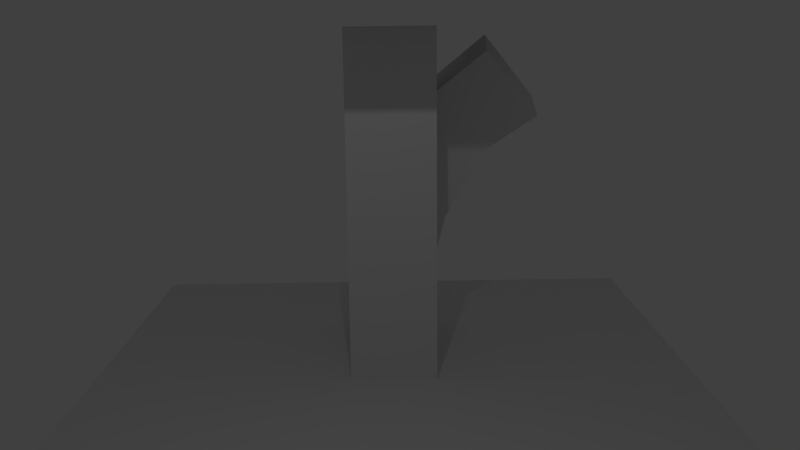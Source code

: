 # Source: armature.blend  (saved by Blender 2.73.0; exported with 4.5.12 LTS)
import bpy
from mathutils import Matrix  # noqa: F401  (used for matrix-valued properties, if any)

bpy.ops.wm.read_factory_settings(use_empty=True)
scene = bpy.context.scene
scene.name = 'Scene'

# ---- collections
col_collection_1 = bpy.data.collections.new('Collection 1'); scene.collection.children.link(col_collection_1)

# ---- materials (node trees are filled in below, after node groups)
mat_materialforplane = bpy.data.materials.new('MaterialForPlane')
mat_materialforplane.alpha_threshold = 0.0
mat_materialforplane.use_transparent_shadow = False
mat_materialforplane.roughness = 0.5
mat_materialforplane.line_color = (0.0, 0.0, 0.0, 1.0)
mat_materialforcolumn = bpy.data.materials.new('MaterialForColumn')
mat_materialforcolumn.alpha_threshold = 0.0
mat_materialforcolumn.use_transparent_shadow = False
mat_materialforcolumn.roughness = 0.5
mat_materialforcolumn.line_color = (0.0, 0.0, 0.0, 1.0)

# ---- material node trees

# ---- world
world_world = bpy.data.worlds.new('World'); scene.world = world_world
world_world.color = (0.05088, 0.05088, 0.05088)
world_world.use_sun_shadow = False
world_world.sun_shadow_jitter_overblur = 0.0
world_world.cycles.sampling_method = 'MANUAL'
world_world.cycles.sample_map_resolution = 256

# ---- cameras
cam_camera = bpy.data.cameras.new('Camera')
cam_camera.clip_end = 100.0
cam_camera.lens = 35.0
cam_camera.sensor_width = 32.0
cam_camera.sensor_height = 18.0
cam_camera.ortho_scale = 7.314
cam_camera.dof.focus_distance = 0.0
cam_camera.dof.aperture_fstop = 128.0

# ---- lights
light_lamp = bpy.data.lights.new('Lamp', 'POINT')
light_lamp.transmission_factor = 0.0
light_lamp.cutoff_distance = 30.0
light_lamp.energy = 100.0
light_lamp.shadow_buffer_clip_start = 1.001
light_lamp.shadow_soft_size = 0.1
light_lamp.shadow_maximum_resolution = 0.006
light_lamp.use_absolute_resolution = True
light_lamp.cycles.use_multiple_importance_sampling = False

# ---- meshes
me_plane_001 = bpy.data.meshes.new('Plane.001')
me_plane_001.from_pydata([(-4.0, -4.0, 0.0), (4.0, -4.0, 0.0), (-4.0, 4.0, 0.0), (4.0, 4.0, 0.0), (-4.0, 0.0, 0.0), (0.0, -4.0, 0.0), (4.0, 0.0, 0.0), (0.0, 4.0, 0.0), (0.0, 0.0, 0.0), (-4.0, -2.0, 0.0), (2.0, -4.0, 0.0), (4.0, 2.0, 0.0), (-2.0, 4.0, 0.0), (-4.0, 2.0, 0.0), (-2.0, -4.0, 0.0), (4.0, -2.0, 0.0), (2.0, 4.0, 0.0), (0.0, 2.0, 0.0), (0.0, -2.0, 0.0), (-2.0, 0.0, 0.0), (2.0, 0.0, 0.0), (2.0, 2.0, 0.0), (-2.0, 2.0, 0.0), (-2.0, -2.0, 0.0), (2.0, -2.0, 0.0), (-4.0, -3.0, 0.0), (3.0, -4.0, 0.0), (4.0, 3.0, 0.0), (-3.0, 4.0, 0.0), (-4.0, 1.0, 0.0), (-1.0, -4.0, 0.0), (4.0, -1.0, 0.0), (1.0, 4.0, 0.0), (0.0, 3.0, 0.0), (0.0, -1.0, 0.0), (-3.0, 0.0, 0.0), (1.0, 0.0, 0.0), (-4.0, -1.0, 0.0), (1.0, -4.0, 0.0), (4.0, 1.0, 0.0), (-1.0, 4.0, 0.0), (-4.0, 3.0, 0.0), (-3.0, -4.0, 0.0), (4.0, -3.0, 0.0), (3.0, 4.0, 0.0), (0.0, 1.0, 0.0), (0.0, -3.0, 0.0), (-1.0, 0.0, 0.0), (3.0, 0.0, 0.0), (2.0, 3.0, 0.0), (2.0, 1.0, 0.0), (1.0, 2.0, 0.0), (3.0, 2.0, 0.0), (-2.0, 3.0, 0.0), (-2.0, 1.0, 0.0), (-3.0, 2.0, 0.0), (-1.0, 2.0, 0.0), (-2.0, -1.0, 0.0), (-2.0, -3.0, 0.0), (-3.0, -2.0, 0.0), (-1.0, -2.0, 0.0), (2.0, -1.0, 0.0), (2.0, -3.0, 0.0), (1.0, -2.0, 0.0), (3.0, -2.0, 0.0), (3.0, 3.0, 0.0), (-1.0, 3.0, 0.0), (-1.0, -1.0, 0.0), (3.0, -1.0, 0.0), (1.0, 3.0, 0.0), (1.0, 1.0, 0.0), (3.0, 1.0, 0.0), (-3.0, 3.0, 0.0), (-3.0, 1.0, 0.0), (-1.0, 1.0, 0.0), (-3.0, -1.0, 0.0), (-3.0, -3.0, 0.0), (-1.0, -3.0, 0.0), (1.0, -1.0, 0.0), (1.0, -3.0, 0.0), (3.0, -3.0, 0.0)], [], [(65, 27, 3, 44), (66, 33, 7, 40), (67, 34, 8, 47), (68, 31, 6, 48), (69, 49, 16, 32), (70, 50, 21, 51), (71, 39, 11, 52), (72, 53, 12, 28), (73, 54, 22, 55), (74, 45, 17, 56), (75, 57, 19, 35), (76, 58, 23, 59), (77, 46, 18, 60), (78, 61, 20, 36), (79, 62, 24, 63), (80, 43, 15, 64), (49, 65, 44, 16), (21, 52, 65, 49), (52, 11, 27, 65), (53, 66, 40, 12), (22, 56, 66, 53), (56, 17, 33, 66), (57, 67, 47, 19), (23, 60, 67, 57), (60, 18, 34, 67), (61, 68, 48, 20), (24, 64, 68, 61), (64, 15, 31, 68), (33, 69, 32, 7), (17, 51, 69, 33), (51, 21, 49, 69), (45, 70, 51, 17), (8, 36, 70, 45), (36, 20, 50, 70), (50, 71, 52, 21), (20, 48, 71, 50), (48, 6, 39, 71), (41, 72, 28, 2), (13, 55, 72, 41), (55, 22, 53, 72), (29, 73, 55, 13), (4, 35, 73, 29), (35, 19, 54, 73), (54, 74, 56, 22), (19, 47, 74, 54), (47, 8, 45, 74), (37, 75, 35, 4), (9, 59, 75, 37), (59, 23, 57, 75), (25, 76, 59, 9), (0, 42, 76, 25), (42, 14, 58, 76), (58, 77, 60, 23), (14, 30, 77, 58), (30, 5, 46, 77), (34, 78, 36, 8), (18, 63, 78, 34), (63, 24, 61, 78), (46, 79, 63, 18), (5, 38, 79, 46), (38, 10, 62, 79), (62, 80, 64, 24), (10, 26, 80, 62), (26, 1, 43, 80)])
_uv = me_plane_001.uv_layers.new(name='UVMap')
_uv.uv.foreach_set('vector', [0.8749, 0.8749, 0.9999, 0.8749, 0.9999, 0.9999, 0.8749, 0.9999, 0.375, 0.8749, 0.5, 0.8749, 0.5, 0.9999, 0.375, 0.9999, 0.375, 0.375, 0.5, 0.375, 0.5, 0.5, 0.375, 0.5, 0.8749, 0.375, 0.9999, 0.375, 0.9999, 0.5, 0.8749, 0.5, 0.625, 0.8749, 0.75, 0.8749, 0.75, 0.9999, 0.625, 0.9999, 0.625, 0.625, 0.7499, 0.625, 0.7499, 0.7499, 0.625, 0.75, 0.8749, 0.625, 0.9999, 0.625, 0.9999, 0.7499, 0.8749, 0.7499, 0.1251, 0.8749, 0.2501, 0.8749, 0.2501, 0.9999, 0.1251, 0.9999, 0.1251, 0.625, 0.25, 0.625, 0.25, 0.75, 0.1251, 0.75, 0.375, 0.625, 0.5, 0.625, 0.5, 0.75, 0.375, 0.75, 0.1251, 0.375, 0.25, 0.375, 0.25, 0.5, 0.1251, 0.5, 0.1251, 0.1251, 0.25, 0.1251, 0.25, 0.2501, 0.1251, 0.2501, 0.375, 0.1251, 0.5, 0.1251, 0.5, 0.2501, 0.375, 0.2501, 0.625, 0.375, 0.7499, 0.375, 0.7499, 0.5, 0.625, 0.5, 0.625, 0.1251, 0.7499, 0.1251, 0.7499, 0.2501, 0.625, 0.2501, 0.8749, 0.1251, 0.9999, 0.1251, 0.9999, 0.25, 0.8749, 0.25, 0.75, 0.8749, 0.8749, 0.8749, 0.8749, 0.9999, 0.75, 0.9999, 0.7499, 0.7499, 0.8749, 0.7499, 0.8749, 0.8749, 0.75, 0.8749, 0.8749, 0.7499, 0.9999, 0.7499, 0.9999, 0.8749, 0.8749, 0.8749, 0.2501, 0.8749, 0.375, 0.8749, 0.375, 0.9999, 0.2501, 0.9999, 0.25, 0.75, 0.375, 0.75, 0.375, 0.8749, 0.2501, 0.8749, 0.375, 0.75, 0.5, 0.75, 0.5, 0.8749, 0.375, 0.8749, 0.25, 0.375, 0.375, 0.375, 0.375, 0.5, 0.25, 0.5, 0.25, 0.2501, 0.375, 0.2501, 0.375, 0.375, 0.25, 0.375, 0.375, 0.2501, 0.5, 0.2501, 0.5, 0.375, 0.375, 0.375, 0.7499, 0.375, 0.8749, 0.375, 0.8749, 0.5, 0.7499, 0.5, 0.7499, 0.2501, 0.8749, 0.25, 0.8749, 0.375, 0.7499, 0.375, 0.8749, 0.25, 0.9999, 0.25, 0.9999, 0.375, 0.8749, 0.375, 0.5, 0.8749, 0.625, 0.8749, 0.625, 0.9999, 0.5, 0.9999, 0.5, 0.75, 0.625, 0.75, 0.625, 0.8749, 0.5, 0.8749, 0.625, 0.75, 0.7499, 0.7499, 0.75, 0.8749, 0.625, 0.8749, 0.5, 0.625, 0.625, 0.625, 0.625, 0.75, 0.5, 0.75, 0.5, 0.5, 0.625, 0.5, 0.625, 0.625, 0.5, 0.625, 0.625, 0.5, 0.7499, 0.5, 0.7499, 0.625, 0.625, 0.625, 0.7499, 0.625, 0.8749, 0.625, 0.8749, 0.7499, 0.7499, 0.7499, 0.7499, 0.5, 0.8749, 0.5, 0.8749, 0.625, 0.7499, 0.625, 0.8749, 0.5, 0.9999, 0.5, 0.9999, 0.625, 0.8749, 0.625, 9.998e-05, 0.8749, 0.1251, 0.8749, 0.1251, 0.9999, 9.998e-05, 0.9999, 9.998e-05, 0.75, 0.1251, 0.75, 0.1251, 0.8749, 9.998e-05, 0.8749, 0.1251, 0.75, 0.25, 0.75, 0.2501, 0.8749, 0.1251, 0.8749, 9.998e-05, 0.625, 0.1251, 0.625, 0.1251, 0.75, 9.998e-05, 0.75, 9.998e-05, 0.5, 0.1251, 0.5, 0.1251, 0.625, 9.998e-05, 0.625, 0.1251, 0.5, 0.25, 0.5, 0.25, 0.625, 0.1251, 0.625, 0.25, 0.625, 0.375, 0.625, 0.375, 0.75, 0.25, 0.75, 0.25, 0.5, 0.375, 0.5, 0.375, 0.625, 0.25, 0.625, 0.375, 0.5, 0.5, 0.5, 0.5, 0.625, 0.375, 0.625, 0.0001, 0.375, 0.1251, 0.375, 0.1251, 0.5, 9.998e-05, 0.5, 0.0001, 0.2501, 0.1251, 0.2501, 0.1251, 0.375, 0.0001, 0.375, 0.1251, 0.2501, 0.25, 0.2501, 0.25, 0.375, 0.1251, 0.375, 0.0001001, 0.1251, 0.1251, 0.1251, 0.1251, 0.2501, 0.0001, 0.2501, 0.0001001, 0.0001001, 0.1251, 0.0001001, 0.1251, 0.1251, 0.0001001, 0.1251, 0.1251, 0.0001001, 0.25, 0.0001001, 0.25, 0.1251, 0.1251, 0.1251, 0.25, 0.1251, 0.375, 0.1251, 0.375, 0.2501, 0.25, 0.2501, 0.25, 0.0001001, 0.375, 0.0001001, 0.375, 0.1251, 0.25, 0.1251, 0.375, 0.0001001, 0.5, 0.0001001, 0.5, 0.1251, 0.375, 0.1251, 0.5, 0.375, 0.625, 0.375, 0.625, 0.5, 0.5, 0.5, 0.5, 0.2501, 0.625, 0.2501, 0.625, 0.375, 0.5, 0.375, 0.625, 0.2501, 0.7499, 0.2501, 0.7499, 0.375, 0.625, 0.375, 0.5, 0.1251, 0.625, 0.1251, 0.625, 0.2501, 0.5, 0.2501, 0.5, 0.0001001, 0.625, 0.0001001, 0.625, 0.1251, 0.5, 0.1251, 0.625, 0.0001001, 0.7499, 0.0001, 0.7499, 0.1251, 0.625, 0.1251, 0.7499, 0.1251, 0.8749, 0.1251, 0.8749, 0.25, 0.7499, 0.2501, 0.7499, 0.0001, 0.8749, 9.998e-05, 0.8749, 0.1251, 0.7499, 0.1251, 0.8749, 9.998e-05, 0.9999, 9.998e-05, 0.9999, 0.1251, 0.8749, 0.1251])
me_plane_001.materials.append(mat_materialforplane)
me_plane_001.use_remesh_preserve_volume = False
me_plane_001.use_remesh_preserve_attributes = False
me_plane_001.use_mirror_vertex_groups = False
me_plane_001.update()
me_cube_001 = bpy.data.meshes.new('Cube.001')
me_cube_001.from_pydata([(1.0, 1.0, 0.0), (1.0, -1.0, 0.0), (-1.0, -1.0, 0.0), (-1.0, 1.0, 0.0), (1.51, 3.431, 5.91), (1.686, 2.22, 7.43), (-0.2801, 2.37, 7.769), (-0.4518, 3.602, 6.23), (1.058, 1.294, 3.395), (1.105, -0.5046, 4.221), (-0.8863, -0.4673, 4.396), (-0.9331, 1.332, 3.569), (1.247, 2.206, 5.057), (1.312, 0.488, 6.038), (-0.6757, 0.5422, 6.246), (-0.7407, 2.26, 5.265), (0.9879, 0.9433, 1.958), (0.9929, -1.035, 2.046), (-1.006, -1.031, 2.064), (-1.011, 0.9474, 1.976)], [], [(0, 1, 2, 3), (4, 7, 6, 5), (12, 4, 5, 13), (13, 5, 6, 14), (14, 6, 7, 15), (16, 0, 3, 19), (16, 8, 9, 17), (17, 9, 10, 18), (18, 10, 11, 19), (12, 8, 11, 15), (8, 12, 13, 9), (9, 13, 14, 10), (10, 14, 15, 11), (4, 12, 15, 7), (8, 16, 19, 11), (0, 16, 17, 1), (1, 17, 18, 2), (2, 18, 19, 3)])
_uv = me_cube_001.uv_layers.new(name='UVMap')
_uv.uv.foreach_set('vector', [0.623, 0.5062, 0.5072, 0.5062, 0.5072, 0.3678, 0.623, 0.3678, 0.0406, 0.5062, 0.0406, 0.3678, 0.1428, 0.3678, 0.1428, 0.5062, 0.623, 0.7795, 0.623, 0.8706, 0.5072, 0.8706, 0.5072, 0.7795, 0.2339, 0.5062, 0.1428, 0.5062, 0.1428, 0.3678, 0.2339, 0.3678, 0.5072, 0.09458, 0.5072, 0.003492, 0.623, 0.003492, 0.623, 0.09458, 0.714, 0.5062, 0.623, 0.5062, 0.623, 0.3678, 0.714, 0.3678, 0.623, 0.5973, 0.623, 0.6884, 0.5072, 0.6884, 0.5072, 0.5973, 0.4161, 0.5062, 0.325, 0.5062, 0.325, 0.3678, 0.4161, 0.3678, 0.5072, 0.2768, 0.5072, 0.1857, 0.623, 0.1857, 0.623, 0.2768, 0.8962, 0.5062, 0.8051, 0.5062, 0.8051, 0.3678, 0.8962, 0.3678, 0.623, 0.6884, 0.623, 0.7795, 0.5072, 0.7795, 0.5072, 0.6884, 0.325, 0.5062, 0.2339, 0.5062, 0.2339, 0.3678, 0.325, 0.3678, 0.5072, 0.1857, 0.5072, 0.09458, 0.623, 0.09458, 0.623, 0.1857, 0.9873, 0.5062, 0.8962, 0.5062, 0.8962, 0.3678, 0.9873, 0.3678, 0.8051, 0.5062, 0.714, 0.5062, 0.714, 0.3678, 0.8051, 0.3678, 0.623, 0.5062, 0.623, 0.5973, 0.5072, 0.5973, 0.5072, 0.5062, 0.5072, 0.5062, 0.4161, 0.5062, 0.4161, 0.3678, 0.5072, 0.3678, 0.5072, 0.3678, 0.5072, 0.2768, 0.623, 0.2768, 0.623, 0.3678])
me_cube_001.materials.append(mat_materialforcolumn)
me_cube_001.use_remesh_preserve_volume = False
me_cube_001.use_remesh_preserve_attributes = False
me_cube_001.use_mirror_vertex_groups = False
me_cube_001.update()
me_cube = bpy.data.meshes.new('Cube')
me_cube.from_pydata([(1.0, 1.0, 0.0), (1.0, -1.0, 0.0), (-1.0, -1.0, 0.0), (-1.0, 1.0, 0.0), (1.0, 1.0, 8.0), (1.0, -1.0, 8.0), (-1.0, -1.0, 8.0), (-1.0, 1.0, 8.0), (1.0, 1.0, 4.0), (1.0, -1.0, 4.0), (-1.0, -1.0, 4.0), (-1.0, 1.0, 4.0), (1.0, 1.0, 6.0), (1.0, -1.0, 6.0), (-1.0, -1.0, 6.0), (-1.0, 1.0, 6.0), (1.0, 1.0, 2.0), (1.0, -1.0, 2.0), (-1.0, -1.0, 2.0), (-1.0, 1.0, 2.0)], [], [(0, 1, 2, 3), (4, 7, 6, 5), (12, 4, 5, 13), (13, 5, 6, 14), (14, 6, 7, 15), (16, 0, 3, 19), (16, 8, 9, 17), (17, 9, 10, 18), (18, 10, 11, 19), (12, 8, 11, 15), (8, 12, 13, 9), (9, 13, 14, 10), (10, 14, 15, 11), (4, 12, 15, 7), (8, 16, 19, 11), (0, 16, 17, 1), (1, 17, 18, 2), (2, 18, 19, 3)])
_uv = me_cube.uv_layers.new(name='UVMap')
_uv.uv.foreach_set('vector', [0.623, 0.5062, 0.5072, 0.5062, 0.5072, 0.3678, 0.623, 0.3678, 0.0406, 0.5062, 0.0406, 0.3678, 0.1428, 0.3678, 0.1428, 0.5062, 0.623, 0.7795, 0.623, 0.8706, 0.5072, 0.8706, 0.5072, 0.7795, 0.2339, 0.5062, 0.1428, 0.5062, 0.1428, 0.3678, 0.2339, 0.3678, 0.5072, 0.09458, 0.5072, 0.003492, 0.623, 0.003492, 0.623, 0.09458, 0.714, 0.5062, 0.623, 0.5062, 0.623, 0.3678, 0.714, 0.3678, 0.623, 0.5973, 0.623, 0.6884, 0.5072, 0.6884, 0.5072, 0.5973, 0.4161, 0.5062, 0.325, 0.5062, 0.325, 0.3678, 0.4161, 0.3678, 0.5072, 0.2768, 0.5072, 0.1857, 0.623, 0.1857, 0.623, 0.2768, 0.8962, 0.5062, 0.8051, 0.5062, 0.8051, 0.3678, 0.8962, 0.3678, 0.623, 0.6884, 0.623, 0.7795, 0.5072, 0.7795, 0.5072, 0.6884, 0.325, 0.5062, 0.2339, 0.5062, 0.2339, 0.3678, 0.325, 0.3678, 0.5072, 0.1857, 0.5072, 0.09458, 0.623, 0.09458, 0.623, 0.1857, 0.9873, 0.5062, 0.8962, 0.5062, 0.8962, 0.3678, 0.9873, 0.3678, 0.8051, 0.5062, 0.714, 0.5062, 0.714, 0.3678, 0.8051, 0.3678, 0.623, 0.5062, 0.623, 0.5973, 0.5072, 0.5973, 0.5072, 0.5062, 0.5072, 0.5062, 0.4161, 0.5062, 0.4161, 0.3678, 0.5072, 0.3678, 0.5072, 0.3678, 0.5072, 0.2768, 0.623, 0.2768, 0.623, 0.3678])
me_cube.materials.append(mat_materialforcolumn)
me_cube.use_remesh_preserve_volume = False
me_cube.use_remesh_preserve_attributes = False
me_cube.use_mirror_vertex_groups = False
me_cube.update()
me_plane = bpy.data.meshes.new('Plane')
me_plane.from_pydata([(-1.0, -1.0, 0.0), (1.0, -1.0, 0.0), (-1.0, 1.0, 0.0), (1.0, 1.0, 0.0), (-1.0, 0.0, 0.0), (0.0, -1.0, 0.0), (1.0, 0.0, 0.0), (0.0, 1.0, 0.0), (0.0, 0.0, 0.0), (-1.0, -0.5, 0.0), (0.5, -1.0, 0.0), (1.0, 0.5, 0.0), (-0.5, 1.0, 0.0), (-1.0, 0.5, 0.0), (-0.5, -1.0, 0.0), (1.0, -0.5, 0.0), (0.5, 1.0, 0.0), (0.0, 0.5, 0.0), (0.0, -0.5, 0.0), (-0.5, 0.0, 0.0), (0.5, 0.0, 0.0), (0.5, 0.5, 0.0), (-0.5, 0.5, 0.0), (-0.5, -0.5, 0.0), (0.5, -0.5, 0.0), (-1.0, -0.75, 0.0), (0.75, -1.0, 0.0), (1.0, 0.75, 0.0), (-0.75, 1.0, 0.0), (-1.0, 0.25, 0.0), (-0.25, -1.0, 0.0), (1.0, -0.25, 0.0), (0.25, 1.0, 0.0), (0.0, 0.75, 0.0), (0.0, -0.25, 0.0), (-0.75, 0.0, 0.0), (0.25, 0.0, 0.0), (-1.0, -0.25, 0.0), (0.25, -1.0, 0.0), (1.0, 0.25, 0.0), (-0.25, 1.0, 0.0), (-1.0, 0.75, 0.0), (-0.75, -1.0, 0.0), (1.0, -0.75, 0.0), (0.75, 1.0, 0.0), (0.0, 0.25, 0.0), (0.0, -0.75, 0.0), (-0.25, 0.0, 0.0), (0.75, 0.0, 0.0), (0.5, 0.75, 0.0), (0.5, 0.25, 0.0), (0.25, 0.5, 0.0), (0.75, 0.5, 0.0), (-0.5, 0.75, 0.0), (-0.5, 0.25, 0.0), (-0.75, 0.5, 0.0), (-0.25, 0.5, 0.0), (-0.5, -0.25, 0.0), (-0.5, -0.75, 0.0), (-0.75, -0.5, 0.0), (-0.25, -0.5, 0.0), (0.5, -0.25, 0.0), (0.5, -0.75, 0.0), (0.25, -0.5, 0.0), (0.75, -0.5, 0.0), (0.75, 0.75, 0.0), (-0.25, 0.75, 0.0), (-0.25, -0.25, 0.0), (0.75, -0.25, 0.0), (0.25, 0.75, 0.0), (0.25, 0.25, 0.0), (0.75, 0.25, 0.0), (-0.75, 0.75, 0.0), (-0.75, 0.25, 0.0), (-0.25, 0.25, 0.0), (-0.75, -0.25, 0.0), (-0.75, -0.75, 0.0), (-0.25, -0.75, 0.0), (0.25, -0.25, 0.0), (0.25, -0.75, 0.0), (0.75, -0.75, 0.0)], [], [(65, 27, 3, 44), (66, 33, 7, 40), (67, 34, 8, 47), (68, 31, 6, 48), (69, 49, 16, 32), (70, 50, 21, 51), (71, 39, 11, 52), (72, 53, 12, 28), (73, 54, 22, 55), (74, 45, 17, 56), (75, 57, 19, 35), (76, 58, 23, 59), (77, 46, 18, 60), (78, 61, 20, 36), (79, 62, 24, 63), (80, 43, 15, 64), (49, 65, 44, 16), (21, 52, 65, 49), (52, 11, 27, 65), (53, 66, 40, 12), (22, 56, 66, 53), (56, 17, 33, 66), (57, 67, 47, 19), (23, 60, 67, 57), (60, 18, 34, 67), (61, 68, 48, 20), (24, 64, 68, 61), (64, 15, 31, 68), (33, 69, 32, 7), (17, 51, 69, 33), (51, 21, 49, 69), (45, 70, 51, 17), (8, 36, 70, 45), (36, 20, 50, 70), (50, 71, 52, 21), (20, 48, 71, 50), (48, 6, 39, 71), (41, 72, 28, 2), (13, 55, 72, 41), (55, 22, 53, 72), (29, 73, 55, 13), (4, 35, 73, 29), (35, 19, 54, 73), (54, 74, 56, 22), (19, 47, 74, 54), (47, 8, 45, 74), (37, 75, 35, 4), (9, 59, 75, 37), (59, 23, 57, 75), (25, 76, 59, 9), (0, 42, 76, 25), (42, 14, 58, 76), (58, 77, 60, 23), (14, 30, 77, 58), (30, 5, 46, 77), (34, 78, 36, 8), (18, 63, 78, 34), (63, 24, 61, 78), (46, 79, 63, 18), (5, 38, 79, 46), (38, 10, 62, 79), (62, 80, 64, 24), (10, 26, 80, 62), (26, 1, 43, 80)])
_uv = me_plane.uv_layers.new(name='UVMap')
_uv.uv.foreach_set('vector', [0.8749, 0.8749, 0.9999, 0.8749, 0.9999, 0.9999, 0.8749, 0.9999, 0.375, 0.8749, 0.5, 0.8749, 0.5, 0.9999, 0.375, 0.9999, 0.375, 0.375, 0.5, 0.375, 0.5, 0.5, 0.375, 0.5, 0.8749, 0.375, 0.9999, 0.375, 0.9999, 0.5, 0.8749, 0.5, 0.625, 0.8749, 0.75, 0.8749, 0.75, 0.9999, 0.625, 0.9999, 0.625, 0.625, 0.7499, 0.625, 0.7499, 0.7499, 0.625, 0.75, 0.8749, 0.625, 0.9999, 0.625, 0.9999, 0.7499, 0.8749, 0.7499, 0.1251, 0.8749, 0.2501, 0.8749, 0.2501, 0.9999, 0.1251, 0.9999, 0.1251, 0.625, 0.25, 0.625, 0.25, 0.75, 0.1251, 0.75, 0.375, 0.625, 0.5, 0.625, 0.5, 0.75, 0.375, 0.75, 0.1251, 0.375, 0.25, 0.375, 0.25, 0.5, 0.1251, 0.5, 0.1251, 0.1251, 0.25, 0.1251, 0.25, 0.2501, 0.1251, 0.2501, 0.375, 0.1251, 0.5, 0.1251, 0.5, 0.2501, 0.375, 0.2501, 0.625, 0.375, 0.7499, 0.375, 0.7499, 0.5, 0.625, 0.5, 0.625, 0.1251, 0.7499, 0.1251, 0.7499, 0.2501, 0.625, 0.2501, 0.8749, 0.1251, 0.9999, 0.1251, 0.9999, 0.25, 0.8749, 0.25, 0.75, 0.8749, 0.8749, 0.8749, 0.8749, 0.9999, 0.75, 0.9999, 0.7499, 0.7499, 0.8749, 0.7499, 0.8749, 0.8749, 0.75, 0.8749, 0.8749, 0.7499, 0.9999, 0.7499, 0.9999, 0.8749, 0.8749, 0.8749, 0.2501, 0.8749, 0.375, 0.8749, 0.375, 0.9999, 0.2501, 0.9999, 0.25, 0.75, 0.375, 0.75, 0.375, 0.8749, 0.2501, 0.8749, 0.375, 0.75, 0.5, 0.75, 0.5, 0.8749, 0.375, 0.8749, 0.25, 0.375, 0.375, 0.375, 0.375, 0.5, 0.25, 0.5, 0.25, 0.2501, 0.375, 0.2501, 0.375, 0.375, 0.25, 0.375, 0.375, 0.2501, 0.5, 0.2501, 0.5, 0.375, 0.375, 0.375, 0.7499, 0.375, 0.8749, 0.375, 0.8749, 0.5, 0.7499, 0.5, 0.7499, 0.2501, 0.8749, 0.25, 0.8749, 0.375, 0.7499, 0.375, 0.8749, 0.25, 0.9999, 0.25, 0.9999, 0.375, 0.8749, 0.375, 0.5, 0.8749, 0.625, 0.8749, 0.625, 0.9999, 0.5, 0.9999, 0.5, 0.75, 0.625, 0.75, 0.625, 0.8749, 0.5, 0.8749, 0.625, 0.75, 0.7499, 0.7499, 0.75, 0.8749, 0.625, 0.8749, 0.5, 0.625, 0.625, 0.625, 0.625, 0.75, 0.5, 0.75, 0.5, 0.5, 0.625, 0.5, 0.625, 0.625, 0.5, 0.625, 0.625, 0.5, 0.7499, 0.5, 0.7499, 0.625, 0.625, 0.625, 0.7499, 0.625, 0.8749, 0.625, 0.8749, 0.7499, 0.7499, 0.7499, 0.7499, 0.5, 0.8749, 0.5, 0.8749, 0.625, 0.7499, 0.625, 0.8749, 0.5, 0.9999, 0.5, 0.9999, 0.625, 0.8749, 0.625, 9.998e-05, 0.8749, 0.1251, 0.8749, 0.1251, 0.9999, 9.998e-05, 0.9999, 9.998e-05, 0.75, 0.1251, 0.75, 0.1251, 0.8749, 9.998e-05, 0.8749, 0.1251, 0.75, 0.25, 0.75, 0.2501, 0.8749, 0.1251, 0.8749, 9.998e-05, 0.625, 0.1251, 0.625, 0.1251, 0.75, 9.998e-05, 0.75, 9.998e-05, 0.5, 0.1251, 0.5, 0.1251, 0.625, 9.998e-05, 0.625, 0.1251, 0.5, 0.25, 0.5, 0.25, 0.625, 0.1251, 0.625, 0.25, 0.625, 0.375, 0.625, 0.375, 0.75, 0.25, 0.75, 0.25, 0.5, 0.375, 0.5, 0.375, 0.625, 0.25, 0.625, 0.375, 0.5, 0.5, 0.5, 0.5, 0.625, 0.375, 0.625, 0.0001, 0.375, 0.1251, 0.375, 0.1251, 0.5, 9.998e-05, 0.5, 0.0001, 0.2501, 0.1251, 0.2501, 0.1251, 0.375, 0.0001, 0.375, 0.1251, 0.2501, 0.25, 0.2501, 0.25, 0.375, 0.1251, 0.375, 0.0001001, 0.1251, 0.1251, 0.1251, 0.1251, 0.2501, 0.0001, 0.2501, 0.0001001, 0.0001001, 0.1251, 0.0001001, 0.1251, 0.1251, 0.0001001, 0.1251, 0.1251, 0.0001001, 0.25, 0.0001001, 0.25, 0.1251, 0.1251, 0.1251, 0.25, 0.1251, 0.375, 0.1251, 0.375, 0.2501, 0.25, 0.2501, 0.25, 0.0001001, 0.375, 0.0001001, 0.375, 0.1251, 0.25, 0.1251, 0.375, 0.0001001, 0.5, 0.0001001, 0.5, 0.1251, 0.375, 0.1251, 0.5, 0.375, 0.625, 0.375, 0.625, 0.5, 0.5, 0.5, 0.5, 0.2501, 0.625, 0.2501, 0.625, 0.375, 0.5, 0.375, 0.625, 0.2501, 0.7499, 0.2501, 0.7499, 0.375, 0.625, 0.375, 0.5, 0.1251, 0.625, 0.1251, 0.625, 0.2501, 0.5, 0.2501, 0.5, 0.0001001, 0.625, 0.0001001, 0.625, 0.1251, 0.5, 0.1251, 0.625, 0.0001001, 0.7499, 0.0001, 0.7499, 0.1251, 0.625, 0.1251, 0.7499, 0.1251, 0.8749, 0.1251, 0.8749, 0.25, 0.7499, 0.2501, 0.7499, 0.0001, 0.8749, 9.998e-05, 0.8749, 0.1251, 0.7499, 0.1251, 0.8749, 9.998e-05, 0.9999, 9.998e-05, 0.9999, 0.1251, 0.8749, 0.1251])
me_plane.materials.append(mat_materialforplane)
me_plane.use_remesh_preserve_volume = False
me_plane.use_remesh_preserve_attributes = False
me_plane.use_mirror_vertex_groups = False
me_plane.update()
arm_armature = bpy.data.armatures.new('Armature')  # bones are not reproduced

# ---- objects
ob_plane_001 = bpy.data.objects.new('Plane.001', me_plane_001)
ob_armature = bpy.data.objects.new('Armature', arm_armature)
ob_staticcube = bpy.data.objects.new('StaticCube', me_cube_001)
ob_riggedcube = bpy.data.objects.new('RiggedCube', me_cube)
ob_plane = bpy.data.objects.new('Plane', me_plane)
ob_lamp = bpy.data.objects.new('Lamp', light_lamp)
ob_camera = bpy.data.objects.new('Camera', cam_camera)

# ---- transforms, parenting, visibility, modifiers, constraints
ob_plane_001.location = (0.0, 0.0, 8.0)
ob_plane_001.lineart.crease_threshold = 0.0
ob_armature.location = (0.0, 0.0, 0.0)
ob_armature.show_in_front = True
ob_armature.lineart.crease_threshold = 0.0
ob_staticcube.parent = ob_armature
ob_staticcube.location = (-2.026, 0.0, 0.0)
ob_staticcube.lock_rotations_4d = False
ob_staticcube.empty_display_type = 'ARROWS'
ob_staticcube.lineart.crease_threshold = 0.0
_vg = ob_staticcube.vertex_groups.new(name='Bone')
_vg = ob_staticcube.vertex_groups.new(name='Bone.001')
_vg = ob_staticcube.vertex_groups.new(name='Bone.002')
ob_riggedcube.parent = ob_armature
ob_riggedcube.location = (0.0, 0.0, 0.0)
ob_riggedcube.lock_rotations_4d = False
ob_riggedcube.empty_display_type = 'ARROWS'
ob_riggedcube.lineart.crease_threshold = 0.0
_vg = ob_riggedcube.vertex_groups.new(name='Bone')
for _i, _w in zip([0, 1, 2, 3, 8, 9, 10, 11, 16, 17, 18, 19], [0.9817, 0.9833, 0.9817, 0.9833, 0.09604, 0.09605, 0.09604, 0.09605, 0.9031, 0.9032, 0.9031, 0.9032]): _vg.add([_i], _w, 'REPLACE')
_vg = ob_riggedcube.vertex_groups.new(name='Bone.001')
for _i, _w in zip([4, 5, 6, 7, 8, 9, 10, 11, 12, 13, 14, 15, 16, 17, 18, 19], [0.1698, 0.1557, 0.1698, 0.1557, 0.8946, 0.8945, 0.8946, 0.8945, 0.9014, 0.9003, 0.9014, 0.9003, 0.09594, 0.09582, 0.09594, 0.09582]): _vg.add([_i], _w, 'REPLACE')
_vg = ob_riggedcube.vertex_groups.new(name='Bone.002')
for _i, _w in zip([4, 5, 6, 7, 12, 13, 14, 15], [0.8282, 0.8426, 0.8282, 0.8426, 0.08829, 0.08938, 0.08829, 0.08938]): _vg.add([_i], _w, 'REPLACE')
_m = ob_riggedcube.modifiers.new('Armature', 'ARMATURE')
_m.object = ob_armature
ob_plane.location = (0.0, 0.0, 0.0)
ob_plane.scale = (7.0, 7.0, 7.0)
ob_plane.lineart.crease_threshold = 0.0
ob_lamp.location = (7.908, -0.3469, 10.34)
ob_lamp.rotation_euler = (0.7799, 0.5362, 2.292)
ob_lamp.lock_rotations_4d = False
ob_lamp.empty_display_type = 'ARROWS'
ob_lamp.color = (0.0, 0.0, 0.0, 0.0)
ob_lamp.lineart.crease_threshold = 0.0
ob_camera.location = (20.0, 0.0, 8.0)
ob_camera.rotation_euler = (1.347, 0.0117, 1.559)
ob_camera.scale = (1.0, 1.0, 1.0)
ob_camera.lock_rotations_4d = False
ob_camera.empty_display_type = 'ARROWS'
ob_camera.color = (0.0, 0.0, 0.0, 0.0)
ob_camera.display_type = 'WIRE'
ob_camera.lineart.crease_threshold = 0.0

# ---- collection membership
col_collection_1.objects.link(ob_plane_001)
col_collection_1.objects.link(ob_armature)
col_collection_1.objects.link(ob_staticcube)
col_collection_1.objects.link(ob_riggedcube)
col_collection_1.objects.link(ob_plane)
col_collection_1.objects.link(ob_lamp)
col_collection_1.objects.link(ob_camera)

# ---- scene / render settings (as saved in the file)
scene.camera = ob_camera
scene.frame_start = 1; scene.frame_end = 250; scene.frame_set(15)
scene.render.engine = 'BLENDER_EEVEE_NEXT'
scene.render.resolution_percentage = 50
scene.render.dither_intensity = 0.0
scene.cycles.use_denoising = False
scene.cycles.samples = 10
scene.cycles.sampling_pattern = 'TABULATED_SOBOL'
scene.cycles.light_sampling_threshold = 0.0
scene.cycles.use_adaptive_sampling = False
scene.cycles.use_light_tree = False
scene.cycles.blur_glossy = 0.0
scene.cycles.volume_bounces = 1
scene.cycles.pixel_filter_type = 'GAUSSIAN'
scene.cycles.sample_clamp_indirect = 0.0
scene.view_settings.view_transform = 'Standard'
bpy.context.view_layer.update()
